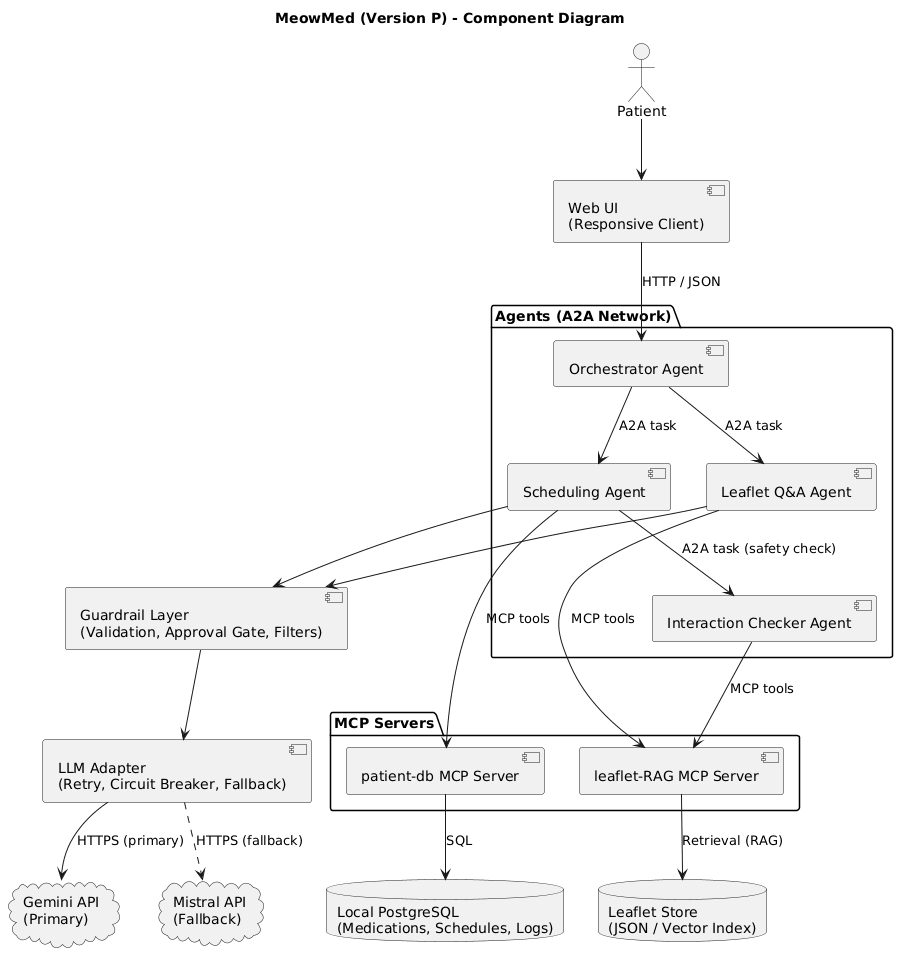

The diagram above was rendered by PlantUML. Its source (embedded in the PNG):
@startuml
title MeowMed (Version P) - Component Diagram
skinparam componentStyle uml2

actor Patient
component "Web UI\n(Responsive Client)" as UI

package "Agents (A2A Network)" {
  component "Orchestrator Agent" as ORCH
  component "Scheduling Agent" as SCHED
  component "Interaction Checker Agent" as INTER
  component "Leaflet Q&A Agent" as QA
}

component "Guardrail Layer\n(Validation, Approval Gate, Filters)" as GUARD
component "LLM Adapter\n(Retry, Circuit Breaker, Fallback)" as LLMA

package "MCP Servers" {
  component "patient-db MCP Server" as DBMCP
  component "leaflet-RAG MCP Server" as RAGMCP
}

database "Local PostgreSQL\n(Medications, Schedules, Logs)" as PG
database "Leaflet Store\n(JSON / Vector Index)" as VS

cloud "Gemini API\n(Primary)" as GEM
cloud "Mistral API\n(Fallback)" as MIS

Patient --> UI
UI --> ORCH : HTTP / JSON
ORCH --> SCHED : A2A task
ORCH --> QA : A2A task
SCHED --> INTER : A2A task (safety check)

SCHED --> DBMCP : MCP tools
SCHED --> GUARD
INTER --> RAGMCP : MCP tools
QA --> RAGMCP : MCP tools
QA --> GUARD

DBMCP --> PG : SQL
RAGMCP --> VS : Retrieval (RAG)

GUARD --> LLMA
LLMA --> GEM : HTTPS (primary)
LLMA ..> MIS : HTTPS (fallback)
@enduml